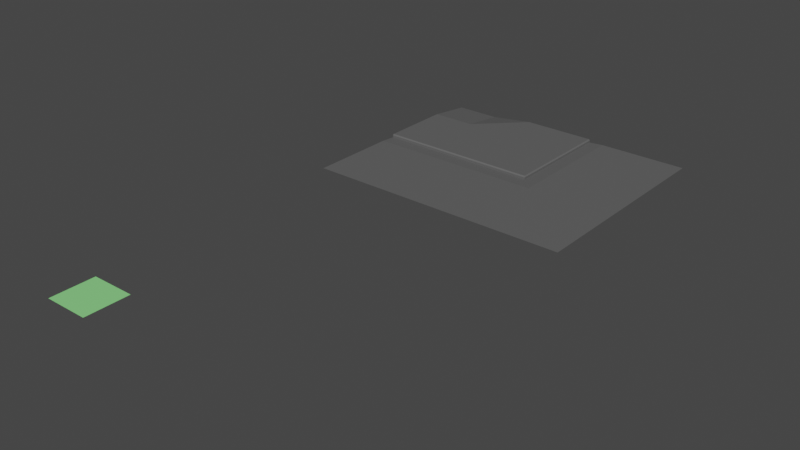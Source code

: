 # Source: Landscape.blend  (saved by Blender 3.4.6; exported with 4.5.12 LTS)
import bpy
from mathutils import Matrix  # noqa: F401  (used for matrix-valued properties, if any)

bpy.ops.wm.read_factory_settings(use_empty=True)
scene = bpy.context.scene
scene.name = 'Scene'

# ---- collections
col_collection = bpy.data.collections.new('Collection'); scene.collection.children.link(col_collection)

# ---- materials (node trees are filled in below, after node groups)
mat_material_001 = bpy.data.materials.new('Material.001')
mat_material_001.use_transparent_shadow = False
mat_material = bpy.data.materials.new('Material')
mat_material.use_transparent_shadow = False

# ---- material node trees
mat_material_001.use_nodes = True; mat_material_001.node_tree.nodes.clear()
_N = mat_material_001.node_tree.nodes; _L = mat_material_001.node_tree.links
n0 = _N.new('ShaderNodeBsdfPrincipled'); n0.name = 'Principled BSDF'; n0.location = (10, 300)
n0.distribution = 'GGX'
n0.subsurface_method = 'RANDOM_WALK_SKIN'
n0.inputs[0].default_value = (0.2682, 0.8, 0.2517, 1.0)
n0.inputs[3].default_value = 1.45
n0.inputs[27].default_value = (0.0, 0.0, 0.0, 1.0)
n0.inputs[28].default_value = 1.0
n1 = _N.new('ShaderNodeOutputMaterial'); n1.name = 'Material Output'; n1.location = (300, 300)
_L.new(n0.outputs[0], n1.inputs[0])
n1.is_active_output = True
mat_material.use_nodes = True; mat_material.node_tree.nodes.clear()
_N = mat_material.node_tree.nodes; _L = mat_material.node_tree.links
n0 = _N.new('ShaderNodeBsdfPrincipled'); n0.name = 'Principled BSDF'; n0.location = (10, 300)
n0.distribution = 'GGX'
n0.subsurface_method = 'RANDOM_WALK_SKIN'
n0.inputs[0].default_value = (0.1193, 0.1193, 0.1193, 1.0)
n0.inputs[3].default_value = 1.45
n0.inputs[27].default_value = (0.0, 0.0, 0.0, 1.0)
n0.inputs[28].default_value = 1.0
n1 = _N.new('ShaderNodeOutputMaterial'); n1.name = 'Material Output'; n1.location = (300, 300)
_L.new(n0.outputs[0], n1.inputs[0])
n1.is_active_output = True

# ---- world
world_world = bpy.data.worlds.new('World'); scene.world = world_world
world_world.use_nodes = True; world_world.node_tree.nodes.clear()
_N = world_world.node_tree.nodes; _L = world_world.node_tree.links
n0 = _N.new('ShaderNodeOutputWorld'); n0.name = 'World Output'; n0.location = (300, 300)
n1 = _N.new('ShaderNodeBackground'); n1.name = 'Background'; n1.location = (10, 300)
n1.inputs[0].default_value = (0.05088, 0.05088, 0.05088, 1.0)
_L.new(n1.outputs[0], n0.inputs[0])
n0.is_active_output = True
world_world.color = (0.05088, 0.05088, 0.05088)
world_world.use_sun_shadow = False
world_world.sun_shadow_jitter_overblur = 0.0

# ---- meshes
me_plane = bpy.data.meshes.new('Plane')
me_plane.from_pydata([(-0.5, -0.5, 0.0), (0.5, -0.5, 0.0), (-0.5, 0.5, 0.0), (0.5, 0.5, 0.0)], [], [(0, 1, 3, 2)])
_uv = me_plane.uv_layers.new(name='UVMap')
_uv.uv.foreach_set('vector', [0.0, 0.0, 1.0, 0.0, 1.0, 1.0, 0.0, 1.0])
me_plane.materials.append(mat_material_001)
me_plane.update()
me_plane_003 = bpy.data.meshes.new('Plane.003')
me_plane_003.from_pydata([(-0.5, 4.5, 0.0), (0.5, 4.5, 0.0), (-0.5, -0.5, 0.075), (0.5, -0.5, 0.075), (0.5, 0.5, 0.075), (0.5, 1.5, 0.075), (0.5, 3.5, 0.125), (-0.5, 3.5, 0.125), (-0.5, 1.5, 0.075), (-0.5, 0.5, 0.075), (0.5, 1.85, 0.05), (-0.5, 1.85, 0.05), (0.5, 2.5, 0.125), (-0.5, 2.5, 0.125), (0.5, 1.875, 0.125), (0.5, 1.85, 0.1), (-0.5, 1.85, 0.1), (-0.5, 1.875, 0.125)], [], [(7, 6, 1, 0), (2, 3, 4, 9), (9, 4, 5, 8), (5, 10, 11, 8), (13, 12, 6, 7), (11, 10, 15, 16), (14, 17, 16, 15), (17, 14, 12, 13)])
_uv = me_plane_003.uv_layers.new(name='UVMap')
_uv.uv.foreach_set('vector', [0.0, 0.9, 1.0, 0.9, 1.0, 1.0, 0.0, 1.0, 0.0, 0.5, 1.0, 0.5, 1.0, 0.6, 0.0, 0.6, 0.0, 0.6, 1.0, 0.6, 1.0, 0.7, 0.0, 0.7, 1.0, 0.7, 1.0, 0.75, 0.0, 0.75, 0.0, 0.7, 0.0, 0.8, 1.0, 0.8, 1.0, 0.9, 0.0, 0.9, 0.0, 0.75, 1.0, 0.75, 1.0, 0.75, 0.0, 0.75, 1.0, 0.7519, 0.0, 0.7519, 0.0, 0.75, 1.0, 0.75, 0.0, 0.7519, 1.0, 0.7519, 1.0, 0.8, 0.0, 0.8])
me_plane_003.materials.append(mat_material)
me_plane_003.update()
me_plane_005 = bpy.data.meshes.new('Plane.005')
me_plane_005.from_pydata([(-0.5, 4.5, 0.0), (0.5, 4.5, 0.125), (-0.5, -0.5, 0.075), (0.5, -0.5, 0.075), (0.5, 0.5, 0.075), (0.5, 1.5, 0.075), (0.5, 3.5, 0.125), (-0.5, 3.5, 0.125), (-0.5, 1.5, 0.075), (-0.5, 0.5, 0.075), (0.5, 1.85, 0.05), (-0.5, 1.85, 0.05), (-0.5, 2.5, 0.125), (1.5, 4.5, 0.125), (1.5, -0.5, 0.075), (1.5, 0.5, 0.075), (0.5, 2.5, 0.125), (2.5, 0.5, 0.075), (1.5, 1.5, 0.075), (2.5, -0.5, 0.075), (1.5, 1.85, 0.05), (1.5, 2.5, 0.125), (2.5, 1.5, 0.075), (2.167, 4.5, 0.05), (2.167, 1.85, 0.05), (2.167, 3.5, 0.05), (2.167, 2.5, 0.05), (3.5, 0.5, 0.075), (1.5, 3.5, 0.125), (3.5, -0.5, 0.075), (3.5, 1.5, 0.075), (2.5, 2.5, 0.075), (3.5, 2.5, 0.075), (2.5, 3.5, 0.075), (3.5, 3.5, 0.075), (3.5, 4.5, 0.075), (4.5, 0.5, 0.075), (4.5, -0.5, 0.075), (4.5, 1.5, 0.075), (4.5, 2.5, 0.075), (4.5, 3.5, 0.075), (4.5, 4.5, 0.075), (2.5, 4.5, 0.075), (0.5, 1.85, 0.1), (0.5, 1.875, 0.125), (-0.5, 1.85, 0.1), (-0.5, 1.875, 0.125), (1.5, 1.875, 0.125), (1.5, 1.85, 0.1), (2.142, 2.5, 0.125), (2.167, 2.5, 0.1), (2.167, 1.85, 0.1), (2.142, 1.875, 0.125), (2.167, 3.5, 0.1), (2.142, 3.5, 0.125), (2.142, 4.5, 0.125), (2.167, 4.5, 0.1)], [], [(7, 6, 1), (2, 3, 4, 9), (9, 4, 5, 8), (5, 10, 11, 8), (12, 16, 6, 7), (10, 20, 48, 43), (44, 47, 21, 16), (28, 13, 1, 6), (3, 14, 15, 4), (4, 15, 18, 5), (18, 20, 10, 5), (16, 21, 28, 6), (20, 24, 51, 48), (11, 10, 43, 45), (31, 26, 24, 22), (47, 52, 49, 21), (26, 31, 33, 25), (22, 24, 20, 18), (28, 54, 55, 13), (18, 15, 17, 22), (50, 51, 24, 26), (50, 26, 25, 53), (15, 14, 19, 17), (17, 19, 29, 27), (22, 17, 27, 30), (22, 30, 32, 31), (31, 32, 34, 33), (33, 34, 35, 42), (30, 27, 36, 38), (32, 30, 38, 39), (27, 29, 37, 36), (34, 32, 39, 40), (35, 34, 40, 41), (21, 49, 54, 28), (25, 33, 42, 23), (23, 56, 53, 25), (1, 0, 7), (44, 46, 45, 43), (50, 53, 54, 49), (52, 47, 48, 51), (51, 50, 49, 52), (53, 56, 55, 54), (47, 44, 43, 48), (46, 44, 16, 12)])
_uv = me_plane_005.uv_layers.new(name='UVMap')
_uv.uv.foreach_set('vector', [0.0, 0.0, 0.0, 0.8, 0.0, 0.8, 0.0, 0.5, 1.0, 0.5, 1.0, 0.6, 0.0, 0.6, 0.0, 0.6, 1.0, 0.6, 1.0, 0.7, 0.0, 0.7, 1.0, 0.7, 1.0, 0.75, 0.0, 0.75, 0.0, 0.7, 0.0, 0.8, 1.0, 0.8, 1.0, 0.9, 0.0, 0.9, 0.0, 0.75, 1.0, 0.75, 1.0, 0.75, 0.0, 0.75, 0.0, 0.7519, 1.0, 0.7519, 1.0, 0.8, 0.0, 0.8, 0.0, 0.8, 0.0, 0.8, 0.0, 0.8, 0.0, 0.8, 0.0, 0.5, 1.0, 0.5, 1.0, 0.6, 0.0, 0.6, 0.0, 0.6, 1.0, 0.6, 1.0, 0.7, 0.0, 0.7, 1.0, 0.7, 1.0, 0.75, 0.0, 0.75, 0.0, 0.7, 0.0, 0.8, 1.0, 0.8, 1.0, 0.9, 0.0, 0.9, 0.0, 0.75, 0.6667, 0.75, 0.6667, 0.75, 0.0, 0.75, 0.0, 0.75, 1.0, 0.75, 1.0, 0.75, 0.0, 0.75, 1.0, 0.7, 0.6667, 0.8, 0.6667, 0.75, 1.0, 0.7, 0.0, 0.7519, 0.6417, 0.7519, 0.6417, 0.8, 0.0, 0.8, 0.6667, 0.8, 1.0, 0.7, 1.0, 0.7, 0.6667, 0.8, 0.6667, 0.7, 0.6667, 0.75, 0.0, 0.75, 0.0, 0.7, 0.0, 0.8, 0.6417, 0.8, 0.6417, 0.8, 0.0, 0.8, 1.0, 0.7, 1.0, 0.6, 1.0, 0.6, 1.0, 0.7, 0.6667, 0.8, 0.6667, 0.75, 0.6667, 0.75, 0.6667, 0.8, 0.6667, 0.8, 0.6667, 0.8, 0.6667, 0.8, 0.6667, 0.8, 1.0, 0.6, 1.0, 0.5, 1.0, 0.5, 1.0, 0.6, 1.0, 0.6, 1.0, 0.5, 1.0, 0.5, 1.0, 0.6, 1.0, 0.7, 1.0, 0.6, 1.0, 0.6, 1.0, 0.7, 1.0, 0.7, 1.0, 0.7, 1.0, 0.7, 1.0, 0.7, 1.0, 0.7, 1.0, 0.7, 1.0, 0.7, 1.0, 0.7, 1.0, 0.7, 1.0, 0.7, 1.0, 0.7, 1.0, 0.7, 1.0, 0.7, 1.0, 0.6, 1.0, 0.6, 1.0, 0.7, 1.0, 0.7, 1.0, 0.7, 1.0, 0.7, 1.0, 0.7, 1.0, 0.6, 1.0, 0.5, 1.0, 0.5, 1.0, 0.6, 1.0, 0.7, 1.0, 0.7, 1.0, 0.7, 1.0, 0.7, 1.0, 0.7, 1.0, 0.7, 1.0, 0.7, 1.0, 0.7, 0.0, 0.8, 0.6417, 0.8, 0.6417, 0.8, 0.0, 0.8, 0.6667, 0.8, 1.0, 0.7, 1.0, 0.7, 0.6667, 0.8, 0.6667, 0.8, 0.6667, 0.8, 0.6667, 0.8, 0.6667, 0.8, 1.0, 1.0, 0.0, 1.0, 0.0, 0.0, 1.0, 0.7519, 0.0, 0.7519, 0.0, 0.75, 1.0, 0.75, 0.6667, 0.8, 0.6667, 0.8, 0.6417, 0.8, 0.6417, 0.8, 0.6417, 0.7519, 0.0, 0.7519, 0.0, 0.75, 0.6667, 0.75, 0.6667, 0.75, 0.6667, 0.8, 0.6417, 0.8, 0.6417, 0.7519, 0.6667, 0.8, 0.6667, 0.8, 0.6417, 0.8, 0.6417, 0.8, 1.0, 0.7519, 0.0, 0.7519, 0.0, 0.75, 1.0, 0.75, 0.0, 0.7519, 1.0, 0.7519, 1.0, 0.8, 0.0, 0.8])
me_plane_005.materials.append(mat_material)
me_plane_005.update()

# ---- objects
ob_dirt_1 = bpy.data.objects.new('Dirt_1', me_plane)
ob_road_1 = bpy.data.objects.new('Road_1', me_plane_003)
ob_road_corner = bpy.data.objects.new('Road_Corner', me_plane_005)

# ---- transforms, parenting, visibility, modifiers, constraints
ob_dirt_1.location = (0.0, 0.0, 0.0)
ob_road_1.location = (0.0, 7.0, 0.0)
ob_road_corner.location = (1.0, 7.0, 0.0)

# ---- collection membership
col_collection.objects.link(ob_dirt_1)
col_collection.objects.link(ob_road_1)
col_collection.objects.link(ob_road_corner)

# ---- scene / render settings (as saved in the file)
scene.frame_start = 1; scene.frame_end = 250; scene.frame_set(37)
scene.render.engine = 'BLENDER_EEVEE_NEXT'
scene.cycles.sampling_pattern = 'TABULATED_SOBOL'
scene.cycles.use_light_tree = False
scene.view_settings.view_transform = 'Filmic'
bpy.context.view_layer.update()

# ---- added for rendering (the .blend has no active camera and no usable light): camera, sun
cam_auto = bpy.data.cameras.new('AutoCamera')
cam_auto.lens = 50.0
cam_auto.sensor_width = 36.0
cam_auto.clip_end = 1000.0
ob_auto_camera = bpy.data.objects.new('AutoCamera', cam_auto)
scene.collection.objects.link(ob_auto_camera)
ob_auto_camera.location = (14.9137, -9.39648, 9.99348)
ob_auto_camera.rotation_euler = (1.09748, -7.21219e-08, 0.694738)
scene.camera = ob_auto_camera
light_auto_sun = bpy.data.lights.new('AutoSun', 'SUN')
light_auto_sun.energy = 3.0
light_auto_sun.angle = 0.0523599
ob_auto_sun = bpy.data.objects.new('AutoSun', light_auto_sun)
scene.collection.objects.link(ob_auto_sun)
ob_auto_sun.rotation_euler = (0.872665, 0.174533, 0.523599)
bpy.context.view_layer.update()
